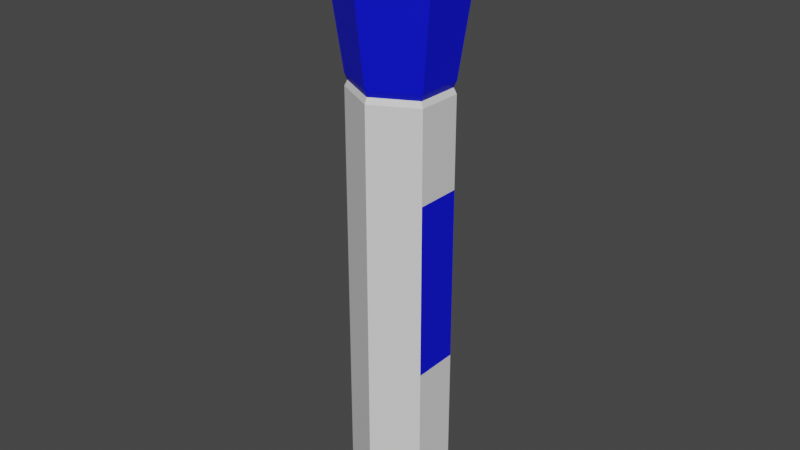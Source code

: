 # Source: marker.blend  (saved by Blender 3.3.6; exported with 4.5.12 LTS)
import bpy
from mathutils import Matrix  # noqa: F401  (used for matrix-valued properties, if any)

bpy.ops.wm.read_factory_settings(use_empty=True)
scene = bpy.context.scene
scene.name = 'Scene'

# ---- collections
col_collection = bpy.data.collections.new('Collection'); scene.collection.children.link(col_collection)

# ---- materials (node trees are filled in below, after node groups)
mat_white = bpy.data.materials.new('White')
mat_white.use_transparent_shadow = False
mat_blue = bpy.data.materials.new('Blue')
mat_blue.use_transparent_shadow = False

# ---- material node trees
mat_white.use_nodes = True; mat_white.node_tree.nodes.clear()
_N = mat_white.node_tree.nodes; _L = mat_white.node_tree.links
n0 = _N.new('ShaderNodeBsdfPrincipled'); n0.name = 'Principled BSDF'; n0.location = (10, 300)
n0.distribution = 'GGX'
n0.subsurface_method = 'RANDOM_WALK_SKIN'
n0.inputs[3].default_value = 1.45
n0.inputs[27].default_value = (0.0, 0.0, 0.0, 1.0)
n0.inputs[28].default_value = 1.0
n1 = _N.new('ShaderNodeOutputMaterial'); n1.name = 'Material Output'; n1.location = (300, 300)
_L.new(n0.outputs[0], n1.inputs[0])
n1.is_active_output = True
mat_blue.use_nodes = True; mat_blue.node_tree.nodes.clear()
_N = mat_blue.node_tree.nodes; _L = mat_blue.node_tree.links
n0 = _N.new('ShaderNodeBsdfPrincipled'); n0.name = 'Principled BSDF'; n0.location = (10, 300)
n0.distribution = 'GGX'
n0.subsurface_method = 'RANDOM_WALK_SKIN'
n0.inputs[0].default_value = (0.0, 0.00373, 0.8, 1.0)
n0.inputs[3].default_value = 1.45
n0.inputs[27].default_value = (0.0, 0.0, 0.0, 1.0)
n0.inputs[28].default_value = 1.0
n1 = _N.new('ShaderNodeOutputMaterial'); n1.name = 'Material Output'; n1.location = (300, 300)
_L.new(n0.outputs[0], n1.inputs[0])
n1.is_active_output = True

# ---- world
world_world = bpy.data.worlds.new('World'); scene.world = world_world
world_world.use_nodes = True; world_world.node_tree.nodes.clear()
_N = world_world.node_tree.nodes; _L = world_world.node_tree.links
n0 = _N.new('ShaderNodeOutputWorld'); n0.name = 'World Output'; n0.location = (300, 300)
n1 = _N.new('ShaderNodeBackground'); n1.name = 'Background'; n1.location = (10, 300)
n1.inputs[0].default_value = (0.05088, 0.05088, 0.05088, 1.0)
_L.new(n1.outputs[0], n0.inputs[0])
n0.is_active_output = True
world_world.color = (0.05088, 0.05088, 0.05088)
world_world.use_sun_shadow = False
world_world.sun_shadow_jitter_overblur = 0.0

# ---- meshes
me_cylinder_001 = bpy.data.meshes.new('Cylinder.001')
me_cylinder_001.from_pydata([(0.0, 0.584, -1.0), (0.0, 1.0, 1.23), (0.5058, 0.292, -1.0), (0.866, 0.5, 1.23), (0.5058, -0.292, -1.0), (0.866, -0.5, 1.23), (0.0, -0.584, -1.0), (0.0, -1.0, 1.23), (-0.5058, -0.292, -1.0), (-0.866, -0.5, 1.23), (-0.5058, 0.292, -1.0), (-0.866, 0.5, 1.23), (1.089, 0.6289, 1.721), (-2.239e-08, 1.258, 1.721), (1.089, -0.6289, 1.721), (-2.239e-08, -1.258, 1.721), (-1.089, -0.6289, 1.721), (-1.089, 0.6289, 1.721), (0.5945, 0.3433, 2.018), (-1.758e-08, 0.6865, 2.018), (0.5945, -0.3433, 2.018), (-1.758e-08, -0.6865, 2.018), (-0.5945, -0.3433, 2.018), (-0.5945, 0.3433, 2.018), (0.0, 0.9444, 1.194), (0.8178, 0.4722, 1.194), (0.8178, -0.4722, 1.194), (0.0, -0.9444, 1.194), (-0.8178, -0.4722, 1.194), (-0.8178, 0.4722, 1.194), (0.866, 0.5, 1.162), (0.866, -0.5, 1.162), (0.0, -1.0, 1.162), (-0.866, -0.5, 1.162), (-0.866, 0.5, 1.162), (0.0, 1.0, 1.162), (0.8552, 0.4938, 2.018), (-1.758e-08, 0.9875, 2.018), (0.8552, -0.4938, 2.018), (-1.758e-08, -0.9875, 2.018), (-0.8552, -0.4938, 2.018), (-0.8552, 0.4938, 2.018), (0.2554, 0.1474, 2.117), (-9.182e-08, 0.2949, 2.117), (0.2554, -0.1474, 2.117), (-6.486e-08, -0.2949, 2.117), (-0.2554, -0.1474, 2.117), (-0.2554, 0.1474, 2.117), (0.5945, 0.3433, 2.117), (-7.834e-08, 0.6865, 2.117), (0.5945, -0.3433, 2.117), (-7.834e-08, -0.6865, 2.117), (-0.5945, -0.3433, 2.117), (-0.5945, 0.3433, 2.117), (0.0, 1.0, -1.0), (0.866, 0.5, -1.0), (0.866, -0.5, -1.0), (0.0, -1.0, -1.0), (-0.866, -0.5, -1.0), (-0.866, 0.5, -1.0), (0.0, 0.584, -1.091), (0.5058, 0.292, -1.091), (0.5058, -0.292, -1.091), (0.0, -0.584, -1.091), (-0.5058, -0.292, -1.091), (-0.5058, 0.292, -1.091), (0.866, 0.5, 0.6592), (0.866, 0.5, -0.316), (0.866, -0.5, 0.6592), (0.866, -0.5, -0.316), (0.0, -1.0, 0.6592), (0.0, -1.0, -0.06144), (-0.866, -0.5, 0.6592), (-0.866, -0.5, -0.06144), (-0.866, 0.5, 0.6592), (-0.866, 0.5, -0.06144), (0.0, 1.0, -0.316), (0.0, 1.0, 0.6592), (0.0, 1.0, -1.249), (0.866, 0.5, -1.249), (0.866, -0.5, -1.249), (0.0, -1.0, -1.249), (-0.866, -0.5, -1.249), (-0.866, 0.5, -1.249), (0.0, 0.584, -1.249), (0.5058, 0.292, -1.249), (0.5058, -0.292, -1.249), (0.0, -0.584, -1.249), (-0.5058, -0.292, -1.249), (-0.5058, 0.292, -1.249)], [], [(24, 1, 3, 25), (25, 3, 5, 26), (26, 5, 7, 27), (27, 7, 9, 28), (3, 1, 13, 12), (28, 9, 11, 29), (29, 11, 1, 24), (8, 10, 65, 64), (13, 17, 41, 37), (7, 5, 14, 15), (1, 11, 17, 13), (9, 7, 15, 16), (5, 3, 12, 14), (11, 9, 16, 17), (21, 20, 50, 51), (16, 15, 39, 40), (14, 12, 36, 38), (17, 16, 40, 41), (15, 14, 38, 39), (12, 13, 37, 36), (34, 29, 24, 35), (33, 28, 29, 34), (32, 27, 28, 33), (31, 26, 27, 32), (30, 25, 26, 31), (35, 24, 25, 30), (77, 35, 30, 66), (66, 30, 31, 68), (68, 31, 32, 70), (70, 32, 33, 72), (72, 33, 34, 74), (74, 34, 35, 77), (19, 18, 36, 37), (18, 20, 38, 36), (20, 21, 39, 38), (21, 22, 40, 39), (22, 23, 41, 40), (23, 19, 37, 41), (42, 43, 47, 46, 45, 44), (18, 19, 49, 48), (19, 23, 53, 49), (22, 21, 51, 52), (20, 18, 48, 50), (23, 22, 52, 53), (43, 42, 48, 49), (42, 44, 50, 48), (44, 45, 51, 50), (45, 46, 52, 51), (46, 47, 53, 52), (47, 43, 49, 53), (59, 54, 78, 83), (6, 4, 86, 87), (0, 10, 89, 84), (4, 2, 85, 86), (55, 56, 80, 79), (10, 8, 88, 89), (60, 61, 62, 63, 64, 65), (4, 6, 63, 62), (0, 2, 61, 60), (10, 0, 60, 65), (6, 8, 64, 63), (2, 4, 62, 61), (58, 73, 72, 74, 75, 59), (57, 71, 70, 72, 73, 58), (56, 69, 68, 70, 71, 57), (55, 67, 69, 56), (67, 66, 68, 69), (54, 76, 67, 55), (76, 77, 66, 67), (59, 75, 74, 77, 76, 54), (85, 84, 78, 79), (86, 85, 79, 80), (87, 86, 80, 81), (88, 87, 81, 82), (89, 88, 82, 83), (84, 89, 83, 78), (58, 59, 83, 82), (8, 6, 87, 88), (57, 58, 82, 81), (54, 55, 79, 78), (2, 0, 84, 85), (56, 57, 81, 80)])
me_cylinder_001.polygons.foreach_set('material_index', [1, 1, 1, 1, 1, 1, 1, 0, 1, 1, 1, 1, 1, 1, 1, 1, 1, 1, 1, 1, 0, 0, 0, 0, 0, 0, 0, 0, 0, 0, 0, 0, 1, 1, 1, 1, 1, 1, 1, 1, 1, 1, 1, 1, 1, 1, 1, 1, 1, 1, 0, 0, 0, 0, 0, 0, 0, 0, 0, 0, 0, 0, 0, 0, 0, 0, 1, 0, 1, 0, 0, 0, 0, 0, 0, 0, 0, 0, 0, 0, 0, 0])
_uv = me_cylinder_001.uv_layers.new(name='UVMap')
_uv.uv.foreach_set('vector', [1.0, 0.9927, 1.0, 1.0, 0.8333, 1.0, 0.8333, 0.9927, 0.8333, 0.9927, 0.8333, 1.0, 0.6667, 1.0, 0.6667, 0.9927, 0.6667, 0.9927, 0.6667, 1.0, 0.5, 1.0, 0.5, 0.9927, 0.5, 0.9927, 0.5, 1.0, 0.3333, 1.0, 0.3333, 0.9927, 0.8333, 1.0, 1.0, 1.0, 1.0, 1.0, 0.8333, 1.0, 0.3333, 0.9927, 0.3333, 1.0, 0.1667, 1.0, 0.1667, 0.9927, 0.1667, 0.9927, 0.1667, 1.0, -8.941e-08, 1.0, -8.941e-08, 0.9927, 0.6286, 0.1799, 0.6286, 0.3201, 0.6286, 0.3201, 0.6286, 0.1799, -8.941e-08, 1.0, 0.1667, 1.0, 0.1667, 1.0, -8.941e-08, 1.0, 0.5, 1.0, 0.6667, 1.0, 0.6667, 1.0, 0.5, 1.0, -8.941e-08, 1.0, 0.1667, 1.0, 0.1667, 1.0, -8.941e-08, 1.0, 0.3333, 1.0, 0.5, 1.0, 0.5, 1.0, 0.3333, 1.0, 0.6667, 1.0, 0.8333, 1.0, 0.8333, 1.0, 0.6667, 1.0, 0.1667, 1.0, 0.3333, 1.0, 0.3333, 1.0, 0.1667, 1.0, 0.25, 0.08315, 0.3945, 0.1666, 0.3945, 0.1666, 0.25, 0.08315, 0.3333, 1.0, 0.5, 1.0, 0.5, 1.0, 0.3333, 1.0, 0.6667, 1.0, 0.8333, 1.0, 0.8333, 1.0, 0.6667, 1.0, 0.1667, 1.0, 0.3333, 1.0, 0.3333, 1.0, 0.1667, 1.0, 0.5, 1.0, 0.6667, 1.0, 0.6667, 1.0, 0.5, 1.0, 0.8333, 1.0, 1.0, 1.0, 1.0, 1.0, 0.8333, 1.0, 0.1667, 0.9854, 0.1667, 0.9927, -8.941e-08, 0.9927, -8.941e-08, 0.9854, 0.3333, 0.9854, 0.3333, 0.9927, 0.1667, 0.9927, 0.1667, 0.9854, 0.5, 0.9854, 0.5, 0.9927, 0.3333, 0.9927, 0.3333, 0.9854, 0.6667, 0.9854, 0.6667, 0.9927, 0.5, 0.9927, 0.5, 0.9854, 0.8333, 0.9854, 0.8333, 0.9927, 0.6667, 0.9927, 0.6667, 0.9854, 1.0, 0.9854, 1.0, 0.9927, 0.8333, 0.9927, 0.8333, 0.9854, 1.0, 0.8726, 1.0, 0.9854, 0.8333, 0.9854, 0.8333, 0.8726, 0.8333, 0.8726, 0.8333, 0.9854, 0.6667, 0.9854, 0.6667, 0.8726, 0.6667, 0.8726, 0.6667, 0.9854, 0.5, 0.9854, 0.5, 0.8726, 0.5, 0.8726, 0.5, 0.9854, 0.3333, 0.9854, 0.3333, 0.8726, 0.3333, 0.8726, 0.3333, 0.9854, 0.1667, 0.9854, 0.1667, 0.8726, 0.1667, 0.8726, 0.1667, 0.9854, -8.941e-08, 0.9854, -8.941e-08, 0.8726, 0.25, 0.4169, 0.3945, 0.3334, 0.4578, 0.37, 0.25, 0.49, 0.3945, 0.3334, 0.3945, 0.1666, 0.4578, 0.13, 0.4578, 0.37, 0.3945, 0.1666, 0.25, 0.08315, 0.25, 0.01, 0.4578, 0.13, 0.25, 0.08315, 0.1055, 0.1666, 0.04215, 0.13, 0.25, 0.01, 0.1055, 0.1666, 0.1055, 0.3334, 0.04215, 0.37, 0.04215, 0.13, 0.1055, 0.3334, 0.25, 0.4169, 0.25, 0.49, 0.04215, 0.37, 0.3121, 0.2858, 0.25, 0.3217, 0.1879, 0.2858, 0.1879, 0.2142, 0.25, 0.1783, 0.3121, 0.2142, 0.3945, 0.3334, 0.25, 0.4169, 0.25, 0.4169, 0.3945, 0.3334, 0.25, 0.4169, 0.1055, 0.3334, 0.1055, 0.3334, 0.25, 0.4169, 0.1055, 0.1666, 0.25, 0.08315, 0.25, 0.08315, 0.1055, 0.1666, 0.3945, 0.1666, 0.3945, 0.3334, 0.3945, 0.3334, 0.3945, 0.1666, 0.1055, 0.3334, 0.1055, 0.1666, 0.1055, 0.1666, 0.1055, 0.3334, 0.25, 0.3217, 0.3121, 0.2858, 0.3945, 0.3334, 0.25, 0.4169, 0.3121, 0.2858, 0.3121, 0.2142, 0.3945, 0.1666, 0.3945, 0.3334, 0.3121, 0.2142, 0.25, 0.1783, 0.25, 0.08315, 0.3945, 0.1666, 0.25, 0.1783, 0.1879, 0.2142, 0.1055, 0.1666, 0.25, 0.08315, 0.1879, 0.2142, 0.1879, 0.2858, 0.1055, 0.3334, 0.1055, 0.1666, 0.1879, 0.2858, 0.25, 0.3217, 0.25, 0.4169, 0.1055, 0.3334, 0.1667, 0.5, -8.941e-08, 0.5, -8.941e-08, 0.5, 0.1667, 0.5, 0.75, 0.1098, 0.8714, 0.1799, 0.8714, 0.1799, 0.75, 0.1098, 0.75, 0.3902, 0.6286, 0.3201, 0.6286, 0.3201, 0.75, 0.3902, 0.8714, 0.1799, 0.8714, 0.3201, 0.8714, 0.3201, 0.8714, 0.1799, 0.8333, 0.5, 0.6667, 0.5, 0.6667, 0.5, 0.8333, 0.5, 0.6286, 0.3201, 0.6286, 0.1799, 0.6286, 0.1799, 0.6286, 0.3201, 0.75, 0.3902, 0.8714, 0.3201, 0.8714, 0.1799, 0.75, 0.1098, 0.6286, 0.1799, 0.6286, 0.3201, 0.8714, 0.1799, 0.75, 0.1098, 0.75, 0.1098, 0.8714, 0.1799, 0.75, 0.3902, 0.8714, 0.3201, 0.8714, 0.3201, 0.75, 0.3902, 0.6286, 0.3201, 0.75, 0.3902, 0.75, 0.3902, 0.6286, 0.3201, 0.75, 0.1098, 0.6286, 0.1799, 0.6286, 0.1799, 0.75, 0.1098, 0.8714, 0.3201, 0.8714, 0.1799, 0.8714, 0.1799, 0.8714, 0.3201, 0.3333, 0.5, 0.3333, 0.7108, 0.3333, 0.8726, 0.1667, 0.8726, 0.1667, 0.7108, 0.1667, 0.5, 0.5, 0.5, 0.5, 0.7108, 0.5, 0.8726, 0.3333, 0.8726, 0.3333, 0.7108, 0.3333, 0.5, 0.6667, 0.5, 0.6667, 0.7108, 0.6667, 0.8726, 0.5, 0.8726, 0.5, 0.7108, 0.5, 0.5, 0.8333, 0.5, 0.8333, 0.7108, 0.6667, 0.7108, 0.6667, 0.5, 0.8333, 0.7108, 0.8333, 0.8726, 0.6667, 0.8726, 0.6667, 0.7108, 1.0, 0.5, 1.0, 0.7108, 0.8333, 0.7108, 0.8333, 0.5, 1.0, 0.7108, 1.0, 0.8726, 0.8333, 0.8726, 0.8333, 0.7108, 0.1667, 0.5, 0.1667, 0.7108, 0.1667, 0.8726, -8.941e-08, 0.8726, -8.941e-08, 0.7108, -8.941e-08, 0.5, 0.8714, 0.3201, 0.75, 0.3902, 0.75, 0.49, 0.9578, 0.37, 0.8714, 0.1799, 0.8714, 0.3201, 0.9578, 0.37, 0.9578, 0.13, 0.75, 0.1098, 0.8714, 0.1799, 0.9578, 0.13, 0.75, 0.01, 0.6286, 0.1799, 0.75, 0.1098, 0.75, 0.01, 0.5422, 0.13, 0.6286, 0.3201, 0.6286, 0.1799, 0.5422, 0.13, 0.5422, 0.37, 0.75, 0.3902, 0.6286, 0.3201, 0.5422, 0.37, 0.75, 0.49, 0.3333, 0.5, 0.1667, 0.5, 0.1667, 0.5, 0.3333, 0.5, 0.6286, 0.1799, 0.75, 0.1098, 0.75, 0.1098, 0.6286, 0.1799, 0.5, 0.5, 0.3333, 0.5, 0.3333, 0.5, 0.5, 0.5, 1.0, 0.5, 0.8333, 0.5, 0.8333, 0.5, 1.0, 0.5, 0.8714, 0.3201, 0.75, 0.3902, 0.75, 0.3902, 0.8714, 0.3201, 0.6667, 0.5, 0.5, 0.5, 0.5, 0.5, 0.6667, 0.5])
me_cylinder_001.materials.append(mat_white)
me_cylinder_001.materials.append(mat_blue)
me_cylinder_001.update()

# ---- objects
ob_cylinder = bpy.data.objects.new('Cylinder', me_cylinder_001)

# ---- transforms, parenting, visibility, modifiers, constraints
ob_cylinder.location = (0.0, 0.0, 1.185)
ob_cylinder.scale = (0.2672, 0.2431, 0.95)

# ---- collection membership
col_collection.objects.link(ob_cylinder)

# ---- scene / render settings (as saved in the file)
scene.frame_start = 1; scene.frame_end = 250; scene.frame_set(1)
scene.render.engine = 'BLENDER_EEVEE_NEXT'
scene.cycles.sampling_pattern = 'TABULATED_SOBOL'
scene.cycles.use_light_tree = False
scene.view_settings.view_transform = 'Filmic'
bpy.context.view_layer.update()

# ---- added for rendering (the .blend has no active camera and no usable light): camera, sun
cam_auto = bpy.data.cameras.new('AutoCamera')
cam_auto.lens = 50.0
cam_auto.sensor_width = 36.0
cam_auto.clip_end = 1000.0
ob_auto_camera = bpy.data.objects.new('AutoCamera', cam_auto)
scene.collection.objects.link(ob_auto_camera)
ob_auto_camera.location = (3.05979, -3.67175, 4.04556)
ob_auto_camera.rotation_euler = (1.09748, -7.21219e-08, 0.694738)
scene.camera = ob_auto_camera
light_auto_sun = bpy.data.lights.new('AutoSun', 'SUN')
light_auto_sun.energy = 3.0
light_auto_sun.angle = 0.0523599
ob_auto_sun = bpy.data.objects.new('AutoSun', light_auto_sun)
scene.collection.objects.link(ob_auto_sun)
ob_auto_sun.rotation_euler = (0.872665, 0.174533, 0.523599)
bpy.context.view_layer.update()
